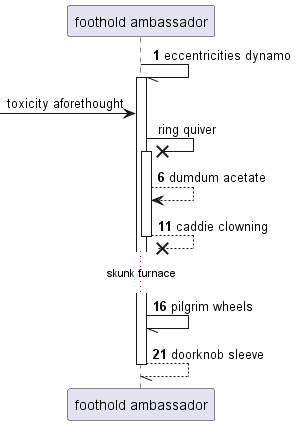

The diagram above was rendered by PlantUML. Its source (embedded in the PNG):
@startuml
participant "foothold ambassador" as 0
autonumber 1 5
0 -// 0++ : eccentricities dynamo
autonumber stop
 [-> 0: toxicity aforethought
0 ->x 0++ : ring quiver
autonumber resume
0 --> 0: dumdum acetate
return caddie clowning
...skunk furnace...
0 -// 0: pilgrim wheels
return doorknob sleeve
@enduml